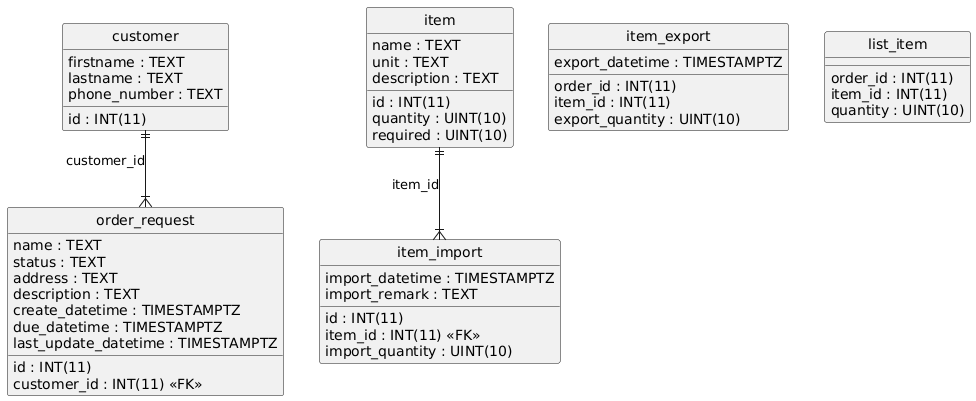

The diagram above was rendered by PlantUML. Its source (embedded in the PNG):
@startuml
hide circle
skinparam linetype ortho

entity "customer" as customer {
  id : INT(11)
  firstname : TEXT
  lastname : TEXT
  phone_number : TEXT
}

entity "item" as item {
  id : INT(11)
  name : TEXT
  unit : TEXT
  description : TEXT
  quantity : UINT(10)
  required : UINT(10)
}

entity "item_export" as item_export {
  order_id : INT(11)
  item_id : INT(11)
  export_quantity : UINT(10)
  export_datetime : TIMESTAMPTZ
}

entity "item_import" as item_import {
  id : INT(11)
  item_id : INT(11) <<FK>>
  import_quantity : UINT(10)
  import_datetime : TIMESTAMPTZ
  import_remark : TEXT
}

entity "list_item" as list_item {
  order_id : INT(11)
  item_id : INT(11)
  quantity : UINT(10)
}

entity "order_request" as order_request {
  id : INT(11)
  name : TEXT
  status : TEXT
  address : TEXT
  description : TEXT
  create_datetime : TIMESTAMPTZ
  due_datetime : TIMESTAMPTZ
  last_update_datetime : TIMESTAMPTZ
  customer_id : INT(11) <<FK>>
}

item ||--|{ item_import : "item_id"
customer ||--|{ order_request : "customer_id"
@enduml